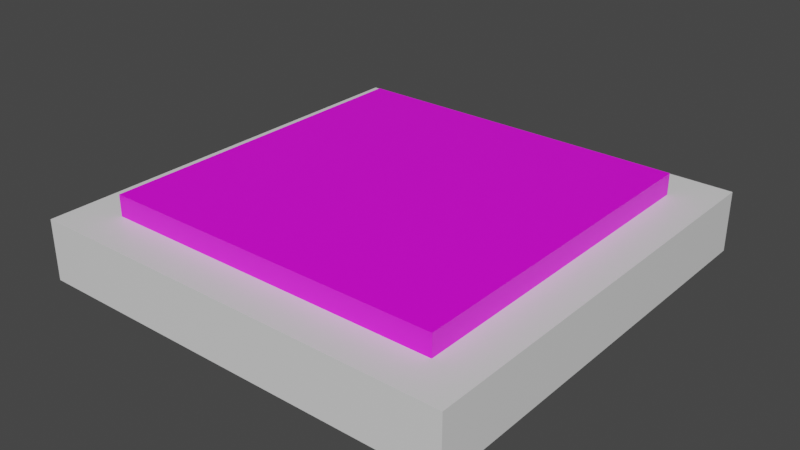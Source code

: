 # Source: flat_lamp.blend  (saved by Blender 2.83.18; exported with 4.5.12 LTS)
import bpy
from mathutils import Matrix  # noqa: F401  (used for matrix-valued properties, if any)

bpy.ops.wm.read_factory_settings(use_empty=True)
scene = bpy.context.scene
scene.name = 'Scene'

# ---- collections
col_collection = bpy.data.collections.new('Collection'); scene.collection.children.link(col_collection)

# ---- images (referenced by path relative to the original .blend; pixels are not part of the script)
import os
ASSET_DIR = os.environ.get("B2B_ASSET_DIR", "")  # directory of the original .blend (textures are referenced by path, not embedded)
HERE = os.path.dirname(os.path.abspath(__file__))  # packed textures are extracted next to this script under _unpacked/

def load_image(name, relpath, width, height, colorspace="sRGB"):
    """Load a texture the original file referenced (path relative to the .blend, or extracted next to this script)."""
    p = next((c for c in (os.path.join(HERE, relpath), os.path.join(ASSET_DIR, relpath)) if relpath and os.path.exists(c)), "")
    if p:
        img = bpy.data.images.load(p, check_existing=True)
        img.name = name
    else:  # same state as the original file: an image datablock whose file is absent (Cycles renders it pink)
        img = bpy.data.images.new(name, width, height)
        img.source = "FILE"
        img.filepath = "//" + (relpath or name)
    img.colorspace_settings.name = colorspace
    return img
img_material_001_base_color = load_image('Material.001 Base Color', 'flatLampTexture.png', 1024, 1024, 'sRGB')

# ---- materials (node trees are filled in below, after node groups)
mat_material = bpy.data.materials.new('Material')
mat_material.alpha_threshold = 0.0
mat_material.use_transparent_shadow = False
mat_material.line_color = (0.0, 0.0, 0.0, 1.0)
mat_material_001 = bpy.data.materials.new('Material.001')
mat_material_001.alpha_threshold = 0.0
mat_material_001.use_transparent_shadow = False
mat_material_001.line_color = (0.0, 0.0, 0.0, 1.0)

# ---- material node trees
mat_material.use_nodes = True; mat_material.node_tree.nodes.clear()
_N = mat_material.node_tree.nodes; _L = mat_material.node_tree.links
n0 = _N.new('ShaderNodeOutputMaterial'); n0.name = 'Material Output'; n0.location = (300, 300)
n1 = _N.new('ShaderNodeBsdfPrincipled'); n1.name = 'Principled BSDF'; n1.location = (10, 300)
n1.distribution = 'GGX'
n1.subsurface_method = 'BURLEY'
n1.inputs[2].default_value = 0.4
n1.inputs[3].default_value = 1.45
n1.inputs[27].default_value = (0.0, 0.0, 0.0, 1.0)
n1.inputs[28].default_value = 1.0
_L.new(n1.outputs[0], n0.inputs[0])
n0.is_active_output = True
mat_material_001.use_nodes = True; mat_material_001.node_tree.nodes.clear()
_N = mat_material_001.node_tree.nodes; _L = mat_material_001.node_tree.links
n0 = _N.new('ShaderNodeOutputMaterial'); n0.name = 'Material Output'; n0.location = (300, 300)
n1 = _N.new('ShaderNodeBsdfPrincipled'); n1.name = 'Principled BSDF'; n1.location = (10, 300)
n1.distribution = 'GGX'
n1.subsurface_method = 'BURLEY'
n1.inputs[2].default_value = 0.4
n1.inputs[3].default_value = 1.45
n1.inputs[27].default_value = (0.0, 0.0, 0.0, 1.0)
n1.inputs[28].default_value = 1.0
n2 = _N.new('ShaderNodeTexImage'); n2.name = 'Image Texture'; n2.location = (-280, 275)
n2.image = img_material_001_base_color
_L.new(n1.outputs[0], n0.inputs[0])
_L.new(n2.outputs[0], n1.inputs[0])
n0.is_active_output = True

# ---- world
world_world = bpy.data.worlds.new('World'); scene.world = world_world
world_world.use_nodes = True; world_world.node_tree.nodes.clear()
_N = world_world.node_tree.nodes; _L = world_world.node_tree.links
n0 = _N.new('ShaderNodeOutputWorld'); n0.name = 'World Output'; n0.location = (300, 300)
n1 = _N.new('ShaderNodeBackground'); n1.name = 'Background'; n1.location = (10, 300)
n1.inputs[0].default_value = (0.05088, 0.05088, 0.05088, 1.0)
_L.new(n1.outputs[0], n0.inputs[0])
n0.is_active_output = True
world_world.color = (0.05088, 0.05088, 0.05088)
world_world.use_sun_shadow = False
world_world.sun_shadow_jitter_overblur = 0.0

# ---- meshes
me_cube = bpy.data.meshes.new('Cube')
me_cube.from_pydata([(1.0, 1.0, -0.06055), (1.0, 1.0, -1.0), (1.0, -1.0, -0.06055), (1.0, -1.0, -1.0), (-1.0, 1.0, -0.06055), (-1.0, 1.0, -1.0), (-1.0, -1.0, -0.06055), (-1.0, -1.0, -1.0)], [], [(0, 4, 6, 2), (3, 2, 6, 7), (7, 6, 4, 5), (5, 1, 3, 7), (1, 0, 2, 3), (5, 4, 0, 1)])
_uv = me_cube.uv_layers.new(name='UVMap')
_uv.uv.foreach_set('vector', [0.3402, 0.3275, 0.3402, 0.6608, 5.069e-08, 0.6608, 0.0, 0.3275, 0.5078, 0.3138, 0.6676, 0.3138, 0.6676, 0.6471, 0.5078, 0.6471, 0.5078, 0.6471, 0.348, 0.6471, 0.348, 0.3138, 0.5078, 0.3138, 0.3402, 0.3138, -7.6e-06, 0.3138, -7.629e-06, -1.237e-06, 0.3402, -1.267e-06, 0.5078, 0.3138, 0.348, 0.3138, 0.348, 3.974e-08, 0.5078, 0.0, 0.6676, 0.3138, 0.5078, 0.3138, 0.5078, 1.987e-08, 0.6676, 0.0])
me_cube.materials.append(mat_material)
me_cube.use_remesh_preserve_volume = False
me_cube.use_remesh_preserve_attributes = False
me_cube.use_mirror_vertex_groups = False
me_cube.update()
me_cube_001 = bpy.data.meshes.new('Cube.001')
me_cube_001.from_pydata([(1.0, 1.0, 1.354), (1.0, 1.0, 0.4886), (1.0, -1.0, 1.354), (1.0, -1.0, 0.4886), (-1.0, 1.0, 1.354), (-1.0, 1.0, 0.4886), (-1.0, -1.0, 1.354), (-1.0, -1.0, 0.4886)], [], [(3, 2, 6, 7), (7, 6, 4, 5), (5, 1, 3, 7), (1, 0, 2, 3), (5, 4, 0, 1)])
_uv = me_cube_001.uv_layers.new(name='UVMap')
_uv.uv.foreach_set('vector', [0.6937, 0.3082, 0.8409, 0.3082, 0.8409, 0.6415, 0.6937, 0.6415, 0.988, 0.6415, 0.8409, 0.6415, 0.8409, 0.3082, 0.988, 0.3082, 3.814e-06, 0.9968, 3.754e-06, 0.6678, 0.3358, 0.6678, 0.3358, 0.9968, 0.8411, 0.9841, 0.694, 0.9841, 0.694, 0.6508, 0.8411, 0.6508, 0.9883, 0.9841, 0.8411, 0.9841, 0.8411, 0.6508, 0.9883, 0.6508])
me_cube_001.materials.append(mat_material_001)
me_cube_001.use_remesh_preserve_volume = False
me_cube_001.use_remesh_preserve_attributes = False
me_cube_001.use_mirror_vertex_groups = False
me_cube_001.update()

# ---- objects
ob_cube = bpy.data.objects.new('Cube', me_cube)
ob_cube_001 = bpy.data.objects.new('Cube.001', me_cube_001)

# ---- transforms, parenting, visibility, modifiers, constraints
ob_cube.location = (0.0, 0.0, 0.1031)
ob_cube.scale = (1.0, 1.0, 0.3)
ob_cube.lock_rotations_4d = False
ob_cube.empty_display_type = 'ARROWS'
ob_cube.lineart.crease_threshold = 0.0
ob_cube_001.location = (0.0, 0.0, 0.301)
ob_cube_001.scale = (-0.8, -0.8, -0.24)
ob_cube_001.lock_rotations_4d = False
ob_cube_001.empty_display_type = 'ARROWS'
ob_cube_001.lineart.crease_threshold = 0.0

# ---- collection membership
col_collection.objects.link(ob_cube)
col_collection.objects.link(ob_cube_001)

# ---- scene / render settings (as saved in the file)
scene.frame_start = 1; scene.frame_end = 250; scene.frame_set(0)
scene.render.engine = 'BLENDER_EEVEE_NEXT'
scene.cycles.use_denoising = False
scene.cycles.samples = 128
scene.cycles.sampling_pattern = 'TABULATED_SOBOL'
scene.cycles.use_adaptive_sampling = False
scene.cycles.use_light_tree = False
scene.view_settings.view_transform = 'Filmic'
bpy.context.view_layer.update()

# ---- added for rendering (the .blend has no active camera and no usable light): camera, sun
cam_auto = bpy.data.cameras.new('AutoCamera')
cam_auto.lens = 50.0
cam_auto.sensor_width = 36.0
cam_auto.clip_end = 1000.0
ob_auto_camera = bpy.data.objects.new('AutoCamera', cam_auto)
scene.collection.objects.link(ob_auto_camera)
ob_auto_camera.location = (2.64052, -3.16863, 2.10586)
ob_auto_camera.rotation_euler = (1.09748, -7.21219e-08, 0.694738)
scene.camera = ob_auto_camera
light_auto_sun = bpy.data.lights.new('AutoSun', 'SUN')
light_auto_sun.energy = 3.0
light_auto_sun.angle = 0.0523599
ob_auto_sun = bpy.data.objects.new('AutoSun', light_auto_sun)
scene.collection.objects.link(ob_auto_sun)
ob_auto_sun.rotation_euler = (0.872665, 0.174533, 0.523599)
bpy.context.view_layer.update()
